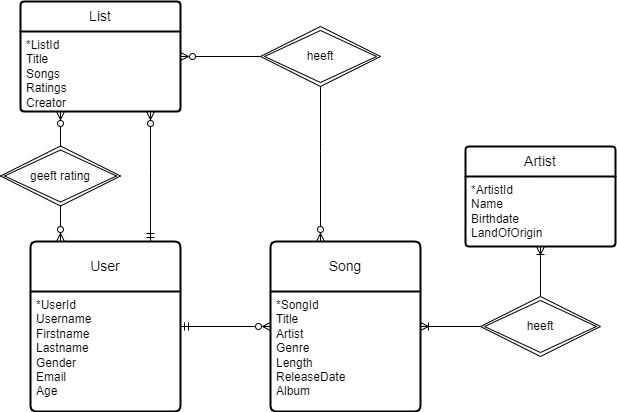

The diagram above was exported from draw.io. Its source (the exported page's mxGraphModel, read from the mxfile embedded in the PNG):
<mxGraphModel dx="1863" dy="606" grid="1" gridSize="10" guides="1" tooltips="1" connect="1" arrows="1" fold="1" page="1" pageScale="1" pageWidth="827" pageHeight="1169" math="0" shadow="0">
  <root>
    <mxCell id="0" />
    <mxCell id="1" parent="0" />
    <mxCell id="UeG-b3hsPg00h_dT7L-t-1" value="List" style="swimlane;childLayout=stackLayout;horizontal=1;startSize=30;horizontalStack=0;rounded=1;fontSize=14;fontStyle=0;strokeWidth=2;resizeParent=0;resizeLast=1;shadow=0;dashed=0;align=center;arcSize=4;whiteSpace=wrap;html=1;" parent="1" vertex="1">
      <mxGeometry x="-180" y="440" width="160" height="110" as="geometry" />
    </mxCell>
    <mxCell id="UeG-b3hsPg00h_dT7L-t-2" value="*ListId&lt;br&gt;Title&lt;br&gt;Songs&lt;br&gt;Ratings&lt;br&gt;Creator" style="align=left;strokeColor=none;fillColor=none;spacingLeft=4;fontSize=12;verticalAlign=top;resizable=0;rotatable=0;part=1;html=1;" parent="UeG-b3hsPg00h_dT7L-t-1" vertex="1">
      <mxGeometry y="30" width="160" height="80" as="geometry" />
    </mxCell>
    <mxCell id="UeG-b3hsPg00h_dT7L-t-10" style="edgeStyle=orthogonalEdgeStyle;rounded=0;orthogonalLoop=1;jettySize=auto;html=1;startArrow=ERmandOne;startFill=0;endArrow=ERzeroToMany;endFill=0;" parent="1" source="UeG-b3hsPg00h_dT7L-t-3" edge="1">
      <mxGeometry relative="1" as="geometry">
        <mxPoint x="-50.00000000000009" y="680.8499999999999" as="sourcePoint" />
        <mxPoint x="-50.00000000000009" y="550" as="targetPoint" />
        <Array as="points">
          <mxPoint x="-50" y="610" />
          <mxPoint x="-50" y="610" />
        </Array>
      </mxGeometry>
    </mxCell>
    <mxCell id="UeG-b3hsPg00h_dT7L-t-12" style="edgeStyle=orthogonalEdgeStyle;rounded=0;orthogonalLoop=1;jettySize=auto;html=1;startArrow=ERzeroToMany;startFill=0;endArrow=ERzeroToMany;endFill=0;" parent="1" target="UeG-b3hsPg00h_dT7L-t-1" edge="1">
      <mxGeometry relative="1" as="geometry">
        <mxPoint x="-140" y="680" as="sourcePoint" />
        <Array as="points">
          <mxPoint x="-140" y="680" />
        </Array>
      </mxGeometry>
    </mxCell>
    <mxCell id="UeG-b3hsPg00h_dT7L-t-14" style="edgeStyle=orthogonalEdgeStyle;rounded=0;orthogonalLoop=1;jettySize=auto;html=1;endArrow=ERzeroToMany;endFill=0;startArrow=none;startFill=0;" parent="1" source="UeG-b3hsPg00h_dT7L-t-16" target="UeG-b3hsPg00h_dT7L-t-5" edge="1">
      <mxGeometry relative="1" as="geometry">
        <Array as="points">
          <mxPoint x="120" y="590" />
          <mxPoint x="120" y="590" />
        </Array>
      </mxGeometry>
    </mxCell>
    <mxCell id="UeG-b3hsPg00h_dT7L-t-35" style="edgeStyle=orthogonalEdgeStyle;rounded=0;orthogonalLoop=1;jettySize=auto;html=1;endArrow=ERzeroToMany;endFill=0;startArrow=ERmandOne;startFill=0;" parent="1" source="UeG-b3hsPg00h_dT7L-t-3" target="UeG-b3hsPg00h_dT7L-t-5" edge="1">
      <mxGeometry relative="1" as="geometry" />
    </mxCell>
    <mxCell id="UeG-b3hsPg00h_dT7L-t-3" value="User" style="swimlane;childLayout=stackLayout;horizontal=1;startSize=50;horizontalStack=0;rounded=1;fontSize=14;fontStyle=0;strokeWidth=2;resizeParent=0;resizeLast=1;shadow=0;dashed=0;align=center;arcSize=4;whiteSpace=wrap;html=1;" parent="1" vertex="1">
      <mxGeometry x="-170" y="680" width="150" height="170" as="geometry" />
    </mxCell>
    <mxCell id="UeG-b3hsPg00h_dT7L-t-4" value="*UserId&lt;br&gt;Username&lt;br&gt;Firstname&lt;br&gt;Lastname&lt;br&gt;Gender&lt;br&gt;Email&lt;br&gt;Age" style="align=left;strokeColor=none;fillColor=none;spacingLeft=4;fontSize=12;verticalAlign=top;resizable=0;rotatable=0;part=1;html=1;" parent="UeG-b3hsPg00h_dT7L-t-3" vertex="1">
      <mxGeometry y="50" width="150" height="120" as="geometry" />
    </mxCell>
    <mxCell id="UeG-b3hsPg00h_dT7L-t-21" style="edgeStyle=orthogonalEdgeStyle;rounded=0;orthogonalLoop=1;jettySize=auto;html=1;startArrow=none;startFill=0;endArrow=ERoneToMany;endFill=0;" parent="1" source="UeG-b3hsPg00h_dT7L-t-22" target="UeG-b3hsPg00h_dT7L-t-7" edge="1">
      <mxGeometry relative="1" as="geometry">
        <Array as="points" />
      </mxGeometry>
    </mxCell>
    <mxCell id="UeG-b3hsPg00h_dT7L-t-5" value="Song" style="swimlane;childLayout=stackLayout;horizontal=1;startSize=50;horizontalStack=0;rounded=1;fontSize=14;fontStyle=0;strokeWidth=2;resizeParent=0;resizeLast=1;shadow=0;dashed=0;align=center;arcSize=4;whiteSpace=wrap;html=1;" parent="1" vertex="1">
      <mxGeometry x="70" y="680" width="150" height="170" as="geometry" />
    </mxCell>
    <mxCell id="UeG-b3hsPg00h_dT7L-t-6" value="*SongId&lt;br&gt;Title&lt;br&gt;Artist&lt;br&gt;Genre&lt;br&gt;Length&lt;br&gt;ReleaseDate&lt;br&gt;Album" style="align=left;strokeColor=none;fillColor=none;spacingLeft=4;fontSize=12;verticalAlign=top;resizable=0;rotatable=0;part=1;html=1;" parent="UeG-b3hsPg00h_dT7L-t-5" vertex="1">
      <mxGeometry y="50" width="150" height="120" as="geometry" />
    </mxCell>
    <mxCell id="UeG-b3hsPg00h_dT7L-t-7" value="Artist" style="swimlane;childLayout=stackLayout;horizontal=1;startSize=30;horizontalStack=0;rounded=1;fontSize=14;fontStyle=0;strokeWidth=2;resizeParent=0;resizeLast=1;shadow=0;dashed=0;align=center;arcSize=4;whiteSpace=wrap;html=1;" parent="1" vertex="1">
      <mxGeometry x="265" y="585" width="150" height="100" as="geometry" />
    </mxCell>
    <mxCell id="UeG-b3hsPg00h_dT7L-t-8" value="*ArtistId&lt;br&gt;Name&lt;br&gt;Birthdate&lt;br&gt;LandOfOrigin&lt;br&gt;" style="align=left;strokeColor=none;fillColor=none;spacingLeft=4;fontSize=12;verticalAlign=top;resizable=0;rotatable=0;part=1;html=1;" parent="UeG-b3hsPg00h_dT7L-t-7" vertex="1">
      <mxGeometry y="30" width="150" height="70" as="geometry" />
    </mxCell>
    <mxCell id="UeG-b3hsPg00h_dT7L-t-13" value="geeft rating" style="shape=rhombus;double=1;perimeter=rhombusPerimeter;whiteSpace=wrap;html=1;align=center;" parent="1" vertex="1">
      <mxGeometry x="-200" y="584.5" width="120" height="60" as="geometry" />
    </mxCell>
    <mxCell id="UeG-b3hsPg00h_dT7L-t-31" style="edgeStyle=orthogonalEdgeStyle;rounded=0;orthogonalLoop=1;jettySize=auto;html=1;endArrow=ERzeroToMany;endFill=0;" parent="1" source="UeG-b3hsPg00h_dT7L-t-16" target="UeG-b3hsPg00h_dT7L-t-1" edge="1">
      <mxGeometry relative="1" as="geometry" />
    </mxCell>
    <mxCell id="UeG-b3hsPg00h_dT7L-t-16" value="heeft" style="shape=rhombus;double=1;perimeter=rhombusPerimeter;whiteSpace=wrap;html=1;align=center;" parent="1" vertex="1">
      <mxGeometry x="60" y="465" width="120" height="60" as="geometry" />
    </mxCell>
    <mxCell id="UeG-b3hsPg00h_dT7L-t-32" value="" style="edgeStyle=orthogonalEdgeStyle;rounded=0;orthogonalLoop=1;jettySize=auto;html=1;startArrow=ERoneToMany;startFill=0;endArrow=none;endFill=0;" parent="1" source="UeG-b3hsPg00h_dT7L-t-5" target="UeG-b3hsPg00h_dT7L-t-22" edge="1">
      <mxGeometry relative="1" as="geometry">
        <mxPoint x="335" y="420" as="sourcePoint" />
        <mxPoint x="200" y="340" as="targetPoint" />
        <Array as="points" />
      </mxGeometry>
    </mxCell>
    <mxCell id="UeG-b3hsPg00h_dT7L-t-22" value="heeft" style="shape=rhombus;double=1;perimeter=rhombusPerimeter;whiteSpace=wrap;html=1;align=center;" parent="1" vertex="1">
      <mxGeometry x="280" y="735" width="120" height="60" as="geometry" />
    </mxCell>
  </root>
</mxGraphModel>